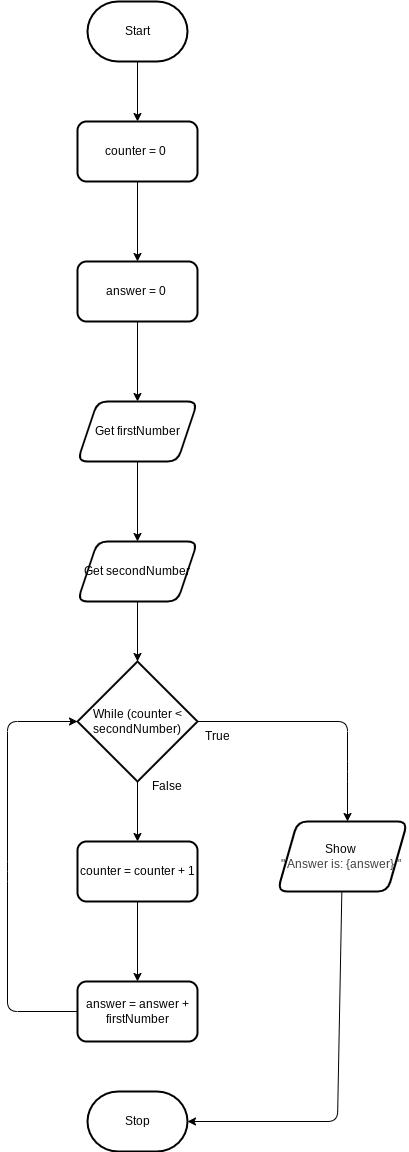

The diagram above was exported from draw.io. Its source (the exported page's mxGraphModel, read from the mxfile embedded in the PNG):
<mxGraphModel dx="772" dy="428" grid="1" gridSize="10" guides="1" tooltips="1" connect="1" arrows="1" fold="1" page="1" pageScale="1" pageWidth="850" pageHeight="1100" math="0" shadow="0">
  <root>
    <mxCell id="0" />
    <mxCell id="1" parent="0" />
    <mxCell id="5" value="" style="edgeStyle=none;html=1;" parent="1" source="2" target="4" edge="1">
      <mxGeometry relative="1" as="geometry" />
    </mxCell>
    <mxCell id="2" value="Start" style="strokeWidth=2;html=1;shape=mxgraph.flowchart.terminator;whiteSpace=wrap;" parent="1" vertex="1">
      <mxGeometry x="230" y="310" width="100" height="60" as="geometry" />
    </mxCell>
    <mxCell id="7" value="" style="edgeStyle=none;html=1;" parent="1" source="4" target="6" edge="1">
      <mxGeometry relative="1" as="geometry" />
    </mxCell>
    <mxCell id="4" value="counter = 0&amp;nbsp;" style="whiteSpace=wrap;html=1;strokeWidth=2;rounded=1;" parent="1" vertex="1">
      <mxGeometry x="220" y="430" width="120" height="60" as="geometry" />
    </mxCell>
    <mxCell id="9" value="" style="edgeStyle=none;html=1;" parent="1" source="6" target="8" edge="1">
      <mxGeometry relative="1" as="geometry" />
    </mxCell>
    <mxCell id="6" value="answer = 0&amp;nbsp;" style="whiteSpace=wrap;html=1;strokeWidth=2;rounded=1;" parent="1" vertex="1">
      <mxGeometry x="220" y="570" width="120" height="60" as="geometry" />
    </mxCell>
    <mxCell id="11" value="" style="edgeStyle=none;html=1;" parent="1" source="8" target="10" edge="1">
      <mxGeometry relative="1" as="geometry" />
    </mxCell>
    <mxCell id="8" value="Get firstNumber" style="shape=parallelogram;perimeter=parallelogramPerimeter;whiteSpace=wrap;html=1;fixedSize=1;strokeWidth=2;rounded=1;" parent="1" vertex="1">
      <mxGeometry x="220" y="710" width="120" height="60" as="geometry" />
    </mxCell>
    <mxCell id="13" value="" style="edgeStyle=none;html=1;" parent="1" source="10" target="12" edge="1">
      <mxGeometry relative="1" as="geometry" />
    </mxCell>
    <mxCell id="10" value="Get secondNumber" style="shape=parallelogram;perimeter=parallelogramPerimeter;whiteSpace=wrap;html=1;fixedSize=1;strokeWidth=2;rounded=1;" parent="1" vertex="1">
      <mxGeometry x="220" y="850" width="120" height="60" as="geometry" />
    </mxCell>
    <mxCell id="15" value="" style="edgeStyle=none;html=1;" parent="1" source="12" target="14" edge="1">
      <mxGeometry relative="1" as="geometry" />
    </mxCell>
    <mxCell id="30" value="" style="edgeStyle=none;html=1;" parent="1" source="12" edge="1">
      <mxGeometry relative="1" as="geometry">
        <mxPoint x="490" y="1130" as="targetPoint" />
        <Array as="points">
          <mxPoint x="490" y="1030" />
          <mxPoint x="490" y="1080" />
        </Array>
      </mxGeometry>
    </mxCell>
    <mxCell id="12" value="While (counter &amp;lt; secondNumber)" style="rhombus;whiteSpace=wrap;html=1;strokeWidth=2;rounded=0;" parent="1" vertex="1">
      <mxGeometry x="220" y="970" width="120" height="120" as="geometry" />
    </mxCell>
    <mxCell id="17" value="" style="edgeStyle=none;html=1;" parent="1" source="14" target="16" edge="1">
      <mxGeometry relative="1" as="geometry" />
    </mxCell>
    <mxCell id="28" value="" style="edgeStyle=none;html=1;rounded=1;curved=0;targetPerimeterSpacing=-9;sourcePerimeterSpacing=-2;entryX=0;entryY=0.5;entryDx=0;entryDy=0;" parent="1" source="16" target="12" edge="1">
      <mxGeometry relative="1" as="geometry">
        <mxPoint x="200" y="1230" as="targetPoint" />
        <Array as="points">
          <mxPoint x="150" y="1320" />
          <mxPoint x="150" y="1180" />
          <mxPoint x="150" y="1030" />
        </Array>
      </mxGeometry>
    </mxCell>
    <mxCell id="16" value="answer = answer + firstNumber" style="rounded=1;whiteSpace=wrap;html=1;strokeWidth=2;" parent="1" vertex="1">
      <mxGeometry x="220" y="1290" width="120" height="60" as="geometry" />
    </mxCell>
    <mxCell id="26" style="edgeStyle=none;html=1;entryX=1;entryY=0.5;entryDx=0;entryDy=0;entryPerimeter=0;" parent="1" source="18" target="24" edge="1">
      <mxGeometry relative="1" as="geometry">
        <mxPoint x="480" y="1430" as="targetPoint" />
        <Array as="points">
          <mxPoint x="480" y="1430" />
        </Array>
      </mxGeometry>
    </mxCell>
    <mxCell id="18" value="Show&amp;nbsp;&lt;div&gt;&lt;span style=&quot;color: rgb(63, 63, 63); background-color: transparent;&quot;&gt;&quot; Answer is: {answer} &quot;&amp;nbsp;&lt;/span&gt;&lt;/div&gt;" style="shape=parallelogram;perimeter=parallelogramPerimeter;whiteSpace=wrap;html=1;fixedSize=1;rounded=1;strokeWidth=2;" parent="1" vertex="1">
      <mxGeometry x="420" y="1130" width="130" height="70" as="geometry" />
    </mxCell>
    <mxCell id="20" value="False" style="text;strokeColor=none;align=center;fillColor=none;html=1;verticalAlign=middle;whiteSpace=wrap;rounded=0;" parent="1" vertex="1">
      <mxGeometry x="280" y="1080" width="60" height="30" as="geometry" />
    </mxCell>
    <mxCell id="21" value="True" style="text;strokeColor=none;align=center;fillColor=none;html=1;verticalAlign=middle;whiteSpace=wrap;rounded=0;" parent="1" vertex="1">
      <mxGeometry x="330" y="1030" width="60" height="30" as="geometry" />
    </mxCell>
    <mxCell id="24" value="Stop" style="strokeWidth=2;html=1;shape=mxgraph.flowchart.terminator;whiteSpace=wrap;" parent="1" vertex="1">
      <mxGeometry x="230" y="1400" width="100" height="60" as="geometry" />
    </mxCell>
    <mxCell id="14" value="counter = counter + 1" style="rounded=1;whiteSpace=wrap;html=1;strokeWidth=2;" parent="1" vertex="1">
      <mxGeometry x="220" y="1150" width="120" height="60" as="geometry" />
    </mxCell>
  </root>
</mxGraphModel>